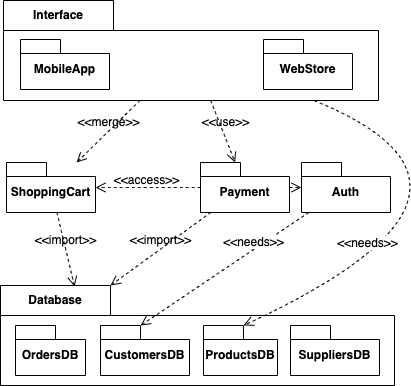

The diagram above was exported from draw.io. Its source (the exported page's mxGraphModel, read from the mxfile embedded in the PNG):
<mxGraphModel dx="1500" dy="1637" grid="0" gridSize="10" guides="1" tooltips="1" connect="1" arrows="1" fold="1" page="0" pageScale="1" pageWidth="1169" pageHeight="827" math="0" shadow="0">
  <root>
    <mxCell id="0" />
    <mxCell id="1" parent="0" />
    <mxCell id="Bgl2YCszVeJR-SwBu3Vh-47" value="Interface" style="shape=folder;fontStyle=1;tabWidth=110;tabHeight=30;tabPosition=left;html=1;boundedLbl=1;labelInHeader=1;container=1;collapsible=0;whiteSpace=wrap;" vertex="1" parent="1">
      <mxGeometry x="-158" y="-529" width="375" height="100" as="geometry" />
    </mxCell>
    <mxCell id="Bgl2YCszVeJR-SwBu3Vh-48" value="" style="html=1;strokeColor=none;resizeWidth=1;resizeHeight=1;fillColor=none;part=1;connectable=0;allowArrows=0;deletable=0;whiteSpace=wrap;" vertex="1" parent="Bgl2YCszVeJR-SwBu3Vh-47">
      <mxGeometry width="374.9999999999999" height="70" relative="1" as="geometry">
        <mxPoint y="30" as="offset" />
      </mxGeometry>
    </mxCell>
    <mxCell id="Bgl2YCszVeJR-SwBu3Vh-63" value="MobileApp" style="shape=folder;fontStyle=1;spacingTop=10;tabWidth=40;tabHeight=14;tabPosition=left;html=1;whiteSpace=wrap;" vertex="1" parent="Bgl2YCszVeJR-SwBu3Vh-47">
      <mxGeometry x="17" y="39" width="89" height="50" as="geometry" />
    </mxCell>
    <mxCell id="Bgl2YCszVeJR-SwBu3Vh-65" value="WebStore" style="shape=folder;fontStyle=1;spacingTop=10;tabWidth=40;tabHeight=14;tabPosition=left;html=1;whiteSpace=wrap;" vertex="1" parent="Bgl2YCszVeJR-SwBu3Vh-47">
      <mxGeometry x="260" y="39" width="89" height="50" as="geometry" />
    </mxCell>
    <mxCell id="Bgl2YCszVeJR-SwBu3Vh-60" value="Auth" style="shape=folder;fontStyle=1;spacingTop=10;tabWidth=40;tabHeight=14;tabPosition=left;html=1;whiteSpace=wrap;" vertex="1" parent="1">
      <mxGeometry x="140" y="-367" width="89" height="50" as="geometry" />
    </mxCell>
    <mxCell id="Bgl2YCszVeJR-SwBu3Vh-86" style="edgeStyle=none;shape=connector;curved=1;rounded=0;orthogonalLoop=1;jettySize=auto;html=1;dashed=1;strokeColor=default;align=center;verticalAlign=bottom;fontFamily=Helvetica;fontSize=12;fontColor=default;labelBackgroundColor=none;startArrow=none;startFill=0;endArrow=open;endFill=0;endSize=8;" edge="1" parent="1" source="Bgl2YCszVeJR-SwBu3Vh-61" target="Bgl2YCszVeJR-SwBu3Vh-60">
      <mxGeometry relative="1" as="geometry" />
    </mxCell>
    <mxCell id="Bgl2YCszVeJR-SwBu3Vh-61" value="Payment" style="shape=folder;fontStyle=1;spacingTop=10;tabWidth=40;tabHeight=14;tabPosition=left;html=1;whiteSpace=wrap;" vertex="1" parent="1">
      <mxGeometry x="39" y="-367" width="89" height="50" as="geometry" />
    </mxCell>
    <mxCell id="Bgl2YCszVeJR-SwBu3Vh-62" value="ShoppingCart" style="shape=folder;fontStyle=1;spacingTop=10;tabWidth=40;tabHeight=14;tabPosition=left;html=1;whiteSpace=wrap;" vertex="1" parent="1">
      <mxGeometry x="-155" y="-367" width="89" height="50" as="geometry" />
    </mxCell>
    <mxCell id="Bgl2YCszVeJR-SwBu3Vh-66" value="Database" style="shape=folder;fontStyle=1;tabWidth=110;tabHeight=30;tabPosition=left;html=1;boundedLbl=1;labelInHeader=1;container=1;collapsible=0;whiteSpace=wrap;" vertex="1" parent="1">
      <mxGeometry x="-161" y="-244" width="394" height="100" as="geometry" />
    </mxCell>
    <mxCell id="Bgl2YCszVeJR-SwBu3Vh-67" value="" style="html=1;strokeColor=none;resizeWidth=1;resizeHeight=1;fillColor=none;part=1;connectable=0;allowArrows=0;deletable=0;whiteSpace=wrap;" vertex="1" parent="Bgl2YCszVeJR-SwBu3Vh-66">
      <mxGeometry width="394" height="70" relative="1" as="geometry">
        <mxPoint y="30" as="offset" />
      </mxGeometry>
    </mxCell>
    <mxCell id="Bgl2YCszVeJR-SwBu3Vh-68" value="SuppliersDB" style="shape=folder;fontStyle=1;spacingTop=10;tabWidth=40;tabHeight=14;tabPosition=left;html=1;whiteSpace=wrap;" vertex="1" parent="Bgl2YCszVeJR-SwBu3Vh-66">
      <mxGeometry x="290" y="40" width="89" height="50" as="geometry" />
    </mxCell>
    <mxCell id="Bgl2YCszVeJR-SwBu3Vh-69" value="CustomersDB" style="shape=folder;fontStyle=1;spacingTop=10;tabWidth=40;tabHeight=14;tabPosition=left;html=1;whiteSpace=wrap;" vertex="1" parent="Bgl2YCszVeJR-SwBu3Vh-66">
      <mxGeometry x="100" y="40" width="89" height="50" as="geometry" />
    </mxCell>
    <mxCell id="Bgl2YCszVeJR-SwBu3Vh-71" value="OrdersDB" style="shape=folder;fontStyle=1;spacingTop=10;tabWidth=40;tabHeight=14;tabPosition=left;html=1;whiteSpace=wrap;" vertex="1" parent="Bgl2YCszVeJR-SwBu3Vh-66">
      <mxGeometry x="15" y="40" width="70" height="50" as="geometry" />
    </mxCell>
    <mxCell id="Bgl2YCszVeJR-SwBu3Vh-70" value="ProductsDB" style="shape=folder;fontStyle=1;spacingTop=10;tabWidth=40;tabHeight=14;tabPosition=left;html=1;whiteSpace=wrap;" vertex="1" parent="Bgl2YCszVeJR-SwBu3Vh-66">
      <mxGeometry x="203" y="40" width="74" height="50" as="geometry" />
    </mxCell>
    <mxCell id="Bgl2YCszVeJR-SwBu3Vh-74" value="&amp;lt;&amp;lt;merge&amp;gt;&amp;gt;" style="endArrow=open;startArrow=none;endFill=0;startFill=0;endSize=8;html=1;verticalAlign=bottom;dashed=1;labelBackgroundColor=none;rounded=0;fontSize=12;curved=1;" edge="1" parent="1" source="Bgl2YCszVeJR-SwBu3Vh-47" target="Bgl2YCszVeJR-SwBu3Vh-62">
      <mxGeometry width="160" relative="1" as="geometry">
        <mxPoint x="14" y="-299" as="sourcePoint" />
        <mxPoint x="174" y="-299" as="targetPoint" />
      </mxGeometry>
    </mxCell>
    <mxCell id="Bgl2YCszVeJR-SwBu3Vh-75" value="&amp;lt;&amp;lt;use&amp;gt;&amp;gt;" style="endArrow=open;startArrow=none;endFill=0;startFill=0;endSize=8;html=1;verticalAlign=bottom;dashed=1;labelBackgroundColor=none;rounded=0;fontSize=12;curved=1;" edge="1" parent="1" source="Bgl2YCszVeJR-SwBu3Vh-47" target="Bgl2YCszVeJR-SwBu3Vh-61">
      <mxGeometry x="0.0349" y="2" width="160" relative="1" as="geometry">
        <mxPoint x="-7" y="-419" as="sourcePoint" />
        <mxPoint x="-64" y="-357" as="targetPoint" />
        <mxPoint as="offset" />
      </mxGeometry>
    </mxCell>
    <mxCell id="Bgl2YCszVeJR-SwBu3Vh-78" value="&amp;lt;&amp;lt;access&amp;gt;&amp;gt;" style="endArrow=open;startArrow=none;endFill=0;startFill=0;endSize=8;html=1;verticalAlign=bottom;dashed=1;labelBackgroundColor=none;rounded=0;fontSize=12;curved=1;" edge="1" parent="1" source="Bgl2YCszVeJR-SwBu3Vh-61" target="Bgl2YCszVeJR-SwBu3Vh-62">
      <mxGeometry x="0.0349" y="2" width="160" relative="1" as="geometry">
        <mxPoint x="52" y="-419" as="sourcePoint" />
        <mxPoint x="66" y="-357" as="targetPoint" />
        <mxPoint as="offset" />
      </mxGeometry>
    </mxCell>
    <mxCell id="Bgl2YCszVeJR-SwBu3Vh-79" value="&amp;lt;&amp;lt;import&amp;gt;&amp;gt;" style="endArrow=open;startArrow=none;endFill=0;startFill=0;endSize=8;html=1;verticalAlign=bottom;dashed=1;labelBackgroundColor=none;rounded=0;fontSize=12;curved=1;entryX=0.188;entryY=0.01;entryDx=0;entryDy=0;entryPerimeter=0;" edge="1" parent="1" source="Bgl2YCszVeJR-SwBu3Vh-62" target="Bgl2YCszVeJR-SwBu3Vh-66">
      <mxGeometry width="160" relative="1" as="geometry">
        <mxPoint x="-12" y="-419" as="sourcePoint" />
        <mxPoint x="-75" y="-357" as="targetPoint" />
      </mxGeometry>
    </mxCell>
    <mxCell id="Bgl2YCszVeJR-SwBu3Vh-80" value="&amp;lt;&amp;lt;import&amp;gt;&amp;gt;" style="endArrow=open;startArrow=none;endFill=0;startFill=0;endSize=8;html=1;verticalAlign=bottom;dashed=1;labelBackgroundColor=none;rounded=0;fontSize=12;curved=1;entryX=0;entryY=0;entryDx=110;entryDy=0;entryPerimeter=0;" edge="1" parent="1" source="Bgl2YCszVeJR-SwBu3Vh-61" target="Bgl2YCszVeJR-SwBu3Vh-66">
      <mxGeometry width="160" relative="1" as="geometry">
        <mxPoint x="-76" y="-307" as="sourcePoint" />
        <mxPoint x="-3" y="-234" as="targetPoint" />
      </mxGeometry>
    </mxCell>
    <mxCell id="Bgl2YCszVeJR-SwBu3Vh-85" value="&lt;span style=&quot;color: rgb(0, 0, 0); font-family: Helvetica; font-size: 12px; font-style: normal; font-variant-ligatures: normal; font-variant-caps: normal; font-weight: 400; letter-spacing: normal; orphans: 2; text-align: center; text-indent: 0px; text-transform: none; widows: 2; word-spacing: 0px; -webkit-text-stroke-width: 0px; white-space: nowrap; background-color: rgb(255, 255, 255); text-decoration-thickness: initial; text-decoration-style: initial; text-decoration-color: initial; display: inline !important; float: none;&quot;&gt;&amp;lt;&amp;lt;needs&amp;gt;&amp;gt;&lt;/span&gt;" style="edgeStyle=none;shape=connector;curved=1;rounded=0;orthogonalLoop=1;jettySize=auto;html=1;dashed=1;strokeColor=default;align=center;verticalAlign=bottom;fontFamily=Helvetica;fontSize=12;fontColor=default;labelBackgroundColor=none;startArrow=none;startFill=0;endArrow=open;endFill=0;endSize=8;entryX=0;entryY=0;entryDx=40;entryDy=0;entryPerimeter=0;" edge="1" parent="1" source="Bgl2YCszVeJR-SwBu3Vh-47" target="Bgl2YCszVeJR-SwBu3Vh-70">
      <mxGeometry x="0.4893" y="-14" relative="1" as="geometry">
        <Array as="points">
          <mxPoint x="374" y="-339" />
        </Array>
        <mxPoint as="offset" />
      </mxGeometry>
    </mxCell>
    <mxCell id="Bgl2YCszVeJR-SwBu3Vh-87" value="&lt;meta charset=&quot;utf-8&quot;&gt;&lt;span style=&quot;color: rgb(0, 0, 0); font-family: Helvetica; font-size: 12px; font-style: normal; font-variant-ligatures: normal; font-variant-caps: normal; font-weight: 400; letter-spacing: normal; orphans: 2; text-align: center; text-indent: 0px; text-transform: none; widows: 2; word-spacing: 0px; -webkit-text-stroke-width: 0px; white-space: nowrap; background-color: rgb(255, 255, 255); text-decoration-thickness: initial; text-decoration-style: initial; text-decoration-color: initial; display: inline !important; float: none;&quot;&gt;&amp;lt;&amp;lt;needs&amp;gt;&amp;gt;&lt;/span&gt;" style="edgeStyle=none;shape=connector;curved=1;rounded=0;orthogonalLoop=1;jettySize=auto;html=1;entryX=0;entryY=0;entryDx=40;entryDy=0;entryPerimeter=0;dashed=1;strokeColor=default;align=center;verticalAlign=bottom;fontFamily=Helvetica;fontSize=12;fontColor=default;labelBackgroundColor=none;startArrow=none;startFill=0;endArrow=open;endFill=0;endSize=8;" edge="1" parent="1" source="Bgl2YCszVeJR-SwBu3Vh-60" target="Bgl2YCszVeJR-SwBu3Vh-69">
      <mxGeometry x="-0.3327" y="2" relative="1" as="geometry">
        <mxPoint y="-1" as="offset" />
      </mxGeometry>
    </mxCell>
  </root>
</mxGraphModel>